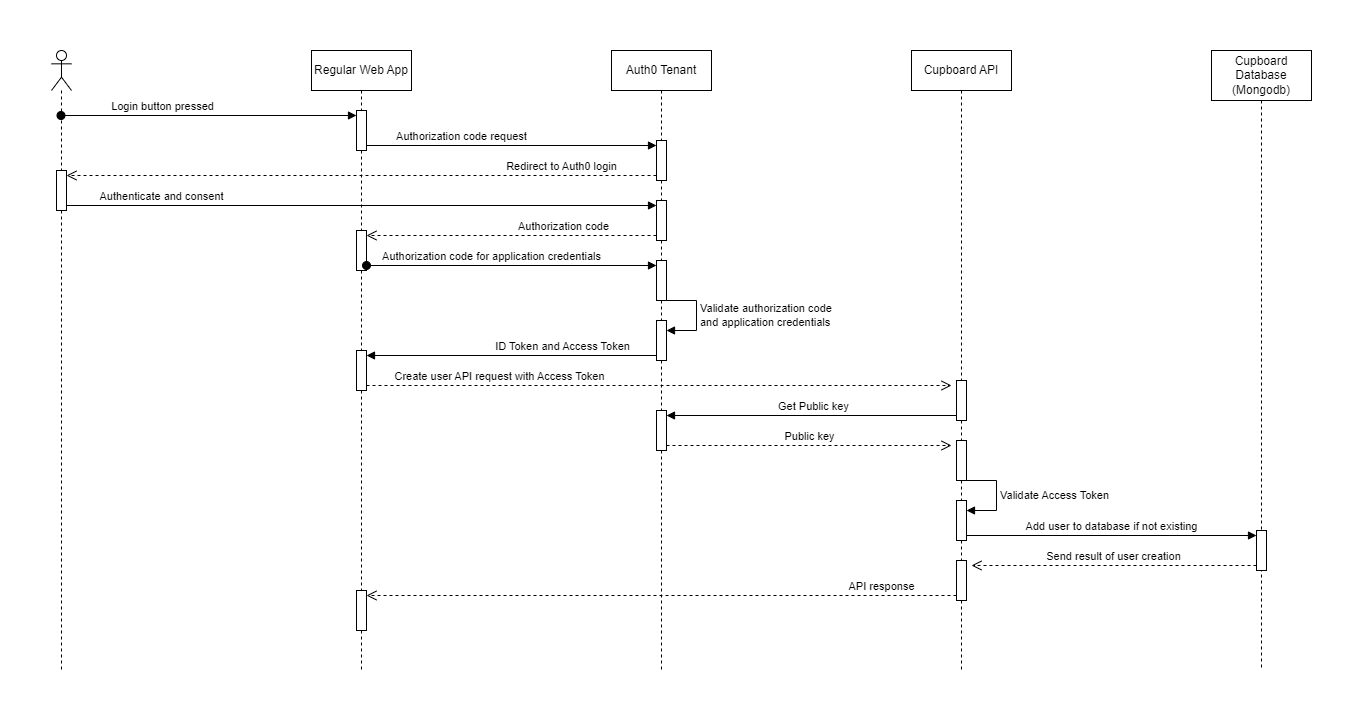

The diagram above was exported from draw.io. Its source (the exported page's mxGraphModel, read from the mxfile embedded in the PNG):
<mxGraphModel dx="2074" dy="1132" grid="1" gridSize="10" guides="1" tooltips="1" connect="1" arrows="1" fold="1" page="1" pageScale="1" pageWidth="1400" pageHeight="850" math="0" shadow="0">
  <root>
    <mxCell id="0" />
    <mxCell id="1" parent="0" />
    <mxCell id="4M-jgu5s0ScrOzmWkjQA-31" value="Get Public key" style="html=1;verticalAlign=bottom;endArrow=block;curved=0;rounded=0;entryX=1;entryY=0;entryDx=0;entryDy=5;" edge="1" target="4M-jgu5s0ScrOzmWkjQA-30" parent="1">
      <mxGeometry relative="1" as="geometry">
        <mxPoint x="1000" y="475" as="sourcePoint" />
      </mxGeometry>
    </mxCell>
    <mxCell id="4M-jgu5s0ScrOzmWkjQA-28" value="ID Token and Access Token" style="html=1;verticalAlign=bottom;endArrow=block;curved=0;rounded=0;entryX=1;entryY=0;entryDx=0;entryDy=5;" edge="1" target="4M-jgu5s0ScrOzmWkjQA-27" parent="1" source="4M-jgu5s0ScrOzmWkjQA-3">
      <mxGeometry x="-0.3243" relative="1" as="geometry">
        <mxPoint x="670" y="415" as="sourcePoint" />
        <mxPoint as="offset" />
      </mxGeometry>
    </mxCell>
    <mxCell id="4M-jgu5s0ScrOzmWkjQA-1" value="" style="shape=umlLifeline;perimeter=lifelinePerimeter;whiteSpace=wrap;html=1;container=1;dropTarget=0;collapsible=0;recursiveResize=0;outlineConnect=0;portConstraint=eastwest;newEdgeStyle={&quot;curved&quot;:0,&quot;rounded&quot;:0};participant=umlActor;" vertex="1" parent="1">
      <mxGeometry x="90" y="110" width="20" height="620" as="geometry" />
    </mxCell>
    <mxCell id="4M-jgu5s0ScrOzmWkjQA-15" value="" style="html=1;points=[[0,0,0,0,5],[0,1,0,0,-5],[1,0,0,0,5],[1,1,0,0,-5]];perimeter=orthogonalPerimeter;outlineConnect=0;targetShapes=umlLifeline;portConstraint=eastwest;newEdgeStyle={&quot;curved&quot;:0,&quot;rounded&quot;:0};" vertex="1" parent="4M-jgu5s0ScrOzmWkjQA-1">
      <mxGeometry x="5" y="120" width="10" height="40" as="geometry" />
    </mxCell>
    <mxCell id="4M-jgu5s0ScrOzmWkjQA-2" value="Regular Web App" style="shape=umlLifeline;perimeter=lifelinePerimeter;whiteSpace=wrap;html=1;container=1;dropTarget=0;collapsible=0;recursiveResize=0;outlineConnect=0;portConstraint=eastwest;newEdgeStyle={&quot;curved&quot;:0,&quot;rounded&quot;:0};" vertex="1" parent="1">
      <mxGeometry x="350" y="110" width="100" height="620" as="geometry" />
    </mxCell>
    <mxCell id="4M-jgu5s0ScrOzmWkjQA-6" value="" style="html=1;points=[[0,0,0,0,5],[0,1,0,0,-5],[1,0,0,0,5],[1,1,0,0,-5]];perimeter=orthogonalPerimeter;outlineConnect=0;targetShapes=umlLifeline;portConstraint=eastwest;newEdgeStyle={&quot;curved&quot;:0,&quot;rounded&quot;:0};" vertex="1" parent="4M-jgu5s0ScrOzmWkjQA-2">
      <mxGeometry x="45" y="60" width="10" height="40" as="geometry" />
    </mxCell>
    <mxCell id="4M-jgu5s0ScrOzmWkjQA-21" value="" style="html=1;points=[[0,0,0,0,5],[0,1,0,0,-5],[1,0,0,0,5],[1,1,0,0,-5]];perimeter=orthogonalPerimeter;outlineConnect=0;targetShapes=umlLifeline;portConstraint=eastwest;newEdgeStyle={&quot;curved&quot;:0,&quot;rounded&quot;:0};" vertex="1" parent="4M-jgu5s0ScrOzmWkjQA-2">
      <mxGeometry x="45" y="180" width="10" height="40" as="geometry" />
    </mxCell>
    <mxCell id="4M-jgu5s0ScrOzmWkjQA-27" value="" style="html=1;points=[[0,0,0,0,5],[0,1,0,0,-5],[1,0,0,0,5],[1,1,0,0,-5]];perimeter=orthogonalPerimeter;outlineConnect=0;targetShapes=umlLifeline;portConstraint=eastwest;newEdgeStyle={&quot;curved&quot;:0,&quot;rounded&quot;:0};" vertex="1" parent="4M-jgu5s0ScrOzmWkjQA-2">
      <mxGeometry x="45" y="300" width="10" height="40" as="geometry" />
    </mxCell>
    <mxCell id="4M-jgu5s0ScrOzmWkjQA-42" value="" style="html=1;points=[[0,0,0,0,5],[0,1,0,0,-5],[1,0,0,0,5],[1,1,0,0,-5]];perimeter=orthogonalPerimeter;outlineConnect=0;targetShapes=umlLifeline;portConstraint=eastwest;newEdgeStyle={&quot;curved&quot;:0,&quot;rounded&quot;:0};" vertex="1" parent="4M-jgu5s0ScrOzmWkjQA-2">
      <mxGeometry x="45" y="540" width="10" height="40" as="geometry" />
    </mxCell>
    <mxCell id="4M-jgu5s0ScrOzmWkjQA-3" value="Auth0 Tenant" style="shape=umlLifeline;perimeter=lifelinePerimeter;whiteSpace=wrap;html=1;container=1;dropTarget=0;collapsible=0;recursiveResize=0;outlineConnect=0;portConstraint=eastwest;newEdgeStyle={&quot;curved&quot;:0,&quot;rounded&quot;:0};" vertex="1" parent="1">
      <mxGeometry x="650" y="110" width="100" height="620" as="geometry" />
    </mxCell>
    <mxCell id="4M-jgu5s0ScrOzmWkjQA-10" value="" style="html=1;points=[[0,0,0,0,5],[0,1,0,0,-5],[1,0,0,0,5],[1,1,0,0,-5]];perimeter=orthogonalPerimeter;outlineConnect=0;targetShapes=umlLifeline;portConstraint=eastwest;newEdgeStyle={&quot;curved&quot;:0,&quot;rounded&quot;:0};" vertex="1" parent="4M-jgu5s0ScrOzmWkjQA-3">
      <mxGeometry x="45" y="90" width="10" height="40" as="geometry" />
    </mxCell>
    <mxCell id="4M-jgu5s0ScrOzmWkjQA-16" value="" style="html=1;points=[[0,0,0,0,5],[0,1,0,0,-5],[1,0,0,0,5],[1,1,0,0,-5]];perimeter=orthogonalPerimeter;outlineConnect=0;targetShapes=umlLifeline;portConstraint=eastwest;newEdgeStyle={&quot;curved&quot;:0,&quot;rounded&quot;:0};" vertex="1" parent="4M-jgu5s0ScrOzmWkjQA-3">
      <mxGeometry x="45" y="150" width="10" height="40" as="geometry" />
    </mxCell>
    <mxCell id="4M-jgu5s0ScrOzmWkjQA-19" value="" style="html=1;points=[[0,0,0,0,5],[0,1,0,0,-5],[1,0,0,0,5],[1,1,0,0,-5]];perimeter=orthogonalPerimeter;outlineConnect=0;targetShapes=umlLifeline;portConstraint=eastwest;newEdgeStyle={&quot;curved&quot;:0,&quot;rounded&quot;:0};" vertex="1" parent="4M-jgu5s0ScrOzmWkjQA-3">
      <mxGeometry x="45" y="210" width="10" height="40" as="geometry" />
    </mxCell>
    <mxCell id="4M-jgu5s0ScrOzmWkjQA-22" value="" style="html=1;points=[[0,0,0,0,5],[0,1,0,0,-5],[1,0,0,0,5],[1,1,0,0,-5]];perimeter=orthogonalPerimeter;outlineConnect=0;targetShapes=umlLifeline;portConstraint=eastwest;newEdgeStyle={&quot;curved&quot;:0,&quot;rounded&quot;:0};" vertex="1" parent="4M-jgu5s0ScrOzmWkjQA-3">
      <mxGeometry x="45" y="270" width="10" height="40" as="geometry" />
    </mxCell>
    <mxCell id="4M-jgu5s0ScrOzmWkjQA-23" value="Validate authorization code&lt;div&gt;and application credentials&lt;/div&gt;" style="html=1;align=left;spacingLeft=2;endArrow=block;rounded=0;edgeStyle=orthogonalEdgeStyle;curved=0;rounded=0;" edge="1" target="4M-jgu5s0ScrOzmWkjQA-22" parent="4M-jgu5s0ScrOzmWkjQA-3">
      <mxGeometry relative="1" as="geometry">
        <mxPoint x="55" y="250" as="sourcePoint" />
        <Array as="points">
          <mxPoint x="85" y="280" />
        </Array>
      </mxGeometry>
    </mxCell>
    <mxCell id="4M-jgu5s0ScrOzmWkjQA-30" value="" style="html=1;points=[[0,0,0,0,5],[0,1,0,0,-5],[1,0,0,0,5],[1,1,0,0,-5]];perimeter=orthogonalPerimeter;outlineConnect=0;targetShapes=umlLifeline;portConstraint=eastwest;newEdgeStyle={&quot;curved&quot;:0,&quot;rounded&quot;:0};" vertex="1" parent="4M-jgu5s0ScrOzmWkjQA-3">
      <mxGeometry x="45" y="360" width="10" height="40" as="geometry" />
    </mxCell>
    <mxCell id="4M-jgu5s0ScrOzmWkjQA-4" value="Cupboard API" style="shape=umlLifeline;perimeter=lifelinePerimeter;whiteSpace=wrap;html=1;container=1;dropTarget=0;collapsible=0;recursiveResize=0;outlineConnect=0;portConstraint=eastwest;newEdgeStyle={&quot;curved&quot;:0,&quot;rounded&quot;:0};" vertex="1" parent="1">
      <mxGeometry x="950" y="110" width="100" height="620" as="geometry" />
    </mxCell>
    <mxCell id="4M-jgu5s0ScrOzmWkjQA-33" value="" style="html=1;points=[[0,0,0,0,5],[0,1,0,0,-5],[1,0,0,0,5],[1,1,0,0,-5]];perimeter=orthogonalPerimeter;outlineConnect=0;targetShapes=umlLifeline;portConstraint=eastwest;newEdgeStyle={&quot;curved&quot;:0,&quot;rounded&quot;:0};" vertex="1" parent="4M-jgu5s0ScrOzmWkjQA-4">
      <mxGeometry x="45" y="330" width="10" height="40" as="geometry" />
    </mxCell>
    <mxCell id="4M-jgu5s0ScrOzmWkjQA-34" value="" style="html=1;points=[[0,0,0,0,5],[0,1,0,0,-5],[1,0,0,0,5],[1,1,0,0,-5]];perimeter=orthogonalPerimeter;outlineConnect=0;targetShapes=umlLifeline;portConstraint=eastwest;newEdgeStyle={&quot;curved&quot;:0,&quot;rounded&quot;:0};" vertex="1" parent="4M-jgu5s0ScrOzmWkjQA-4">
      <mxGeometry x="45" y="390" width="10" height="40" as="geometry" />
    </mxCell>
    <mxCell id="4M-jgu5s0ScrOzmWkjQA-35" value="" style="html=1;points=[[0,0,0,0,5],[0,1,0,0,-5],[1,0,0,0,5],[1,1,0,0,-5]];perimeter=orthogonalPerimeter;outlineConnect=0;targetShapes=umlLifeline;portConstraint=eastwest;newEdgeStyle={&quot;curved&quot;:0,&quot;rounded&quot;:0};" vertex="1" parent="4M-jgu5s0ScrOzmWkjQA-4">
      <mxGeometry x="45" y="450" width="10" height="40" as="geometry" />
    </mxCell>
    <mxCell id="4M-jgu5s0ScrOzmWkjQA-36" value="Validate Access Token" style="html=1;align=left;spacingLeft=2;endArrow=block;rounded=0;edgeStyle=orthogonalEdgeStyle;curved=0;rounded=0;" edge="1" parent="4M-jgu5s0ScrOzmWkjQA-4" target="4M-jgu5s0ScrOzmWkjQA-35">
      <mxGeometry relative="1" as="geometry">
        <mxPoint x="55" y="430" as="sourcePoint" />
        <Array as="points">
          <mxPoint x="85" y="460" />
        </Array>
      </mxGeometry>
    </mxCell>
    <mxCell id="4M-jgu5s0ScrOzmWkjQA-40" value="" style="html=1;points=[[0,0,0,0,5],[0,1,0,0,-5],[1,0,0,0,5],[1,1,0,0,-5]];perimeter=orthogonalPerimeter;outlineConnect=0;targetShapes=umlLifeline;portConstraint=eastwest;newEdgeStyle={&quot;curved&quot;:0,&quot;rounded&quot;:0};" vertex="1" parent="4M-jgu5s0ScrOzmWkjQA-4">
      <mxGeometry x="45" y="510" width="10" height="40" as="geometry" />
    </mxCell>
    <mxCell id="4M-jgu5s0ScrOzmWkjQA-5" value="Cupboard Database (Mongodb)" style="shape=umlLifeline;perimeter=lifelinePerimeter;whiteSpace=wrap;html=1;container=1;dropTarget=0;collapsible=0;recursiveResize=0;outlineConnect=0;portConstraint=eastwest;newEdgeStyle={&quot;curved&quot;:0,&quot;rounded&quot;:0};size=50;" vertex="1" parent="1">
      <mxGeometry x="1250" y="110" width="100" height="620" as="geometry" />
    </mxCell>
    <mxCell id="4M-jgu5s0ScrOzmWkjQA-37" value="" style="html=1;points=[[0,0,0,0,5],[0,1,0,0,-5],[1,0,0,0,5],[1,1,0,0,-5]];perimeter=orthogonalPerimeter;outlineConnect=0;targetShapes=umlLifeline;portConstraint=eastwest;newEdgeStyle={&quot;curved&quot;:0,&quot;rounded&quot;:0};" vertex="1" parent="4M-jgu5s0ScrOzmWkjQA-5">
      <mxGeometry x="45" y="480" width="10" height="40" as="geometry" />
    </mxCell>
    <mxCell id="4M-jgu5s0ScrOzmWkjQA-7" value="Login button pressed" style="html=1;verticalAlign=bottom;startArrow=oval;endArrow=block;startSize=8;curved=0;rounded=0;entryX=0;entryY=0;entryDx=0;entryDy=5;" edge="1" target="4M-jgu5s0ScrOzmWkjQA-6" parent="1" source="4M-jgu5s0ScrOzmWkjQA-1">
      <mxGeometry x="-0.3198" relative="1" as="geometry">
        <mxPoint x="320" y="185" as="sourcePoint" />
        <mxPoint x="1" as="offset" />
      </mxGeometry>
    </mxCell>
    <mxCell id="4M-jgu5s0ScrOzmWkjQA-11" value="Authorization code request" style="html=1;verticalAlign=bottom;endArrow=block;curved=0;rounded=0;entryX=0;entryY=0;entryDx=0;entryDy=5;exitX=1;exitY=1;exitDx=0;exitDy=-5;exitPerimeter=0;" edge="1" target="4M-jgu5s0ScrOzmWkjQA-10" parent="1" source="4M-jgu5s0ScrOzmWkjQA-6">
      <mxGeometry x="-0.3448" relative="1" as="geometry">
        <mxPoint x="470" y="215" as="sourcePoint" />
        <mxPoint as="offset" />
      </mxGeometry>
    </mxCell>
    <mxCell id="4M-jgu5s0ScrOzmWkjQA-12" value="Redirect to Auth0 login" style="html=1;verticalAlign=bottom;endArrow=open;dashed=1;endSize=8;curved=0;rounded=0;exitX=0;exitY=1;exitDx=0;exitDy=-5;entryX=1;entryY=0;entryDx=0;entryDy=5;entryPerimeter=0;" edge="1" source="4M-jgu5s0ScrOzmWkjQA-10" parent="1" target="4M-jgu5s0ScrOzmWkjQA-15">
      <mxGeometry x="-0.678" relative="1" as="geometry">
        <mxPoint x="140" y="235" as="targetPoint" />
        <mxPoint as="offset" />
      </mxGeometry>
    </mxCell>
    <mxCell id="4M-jgu5s0ScrOzmWkjQA-17" value="Authenticate and consent" style="html=1;verticalAlign=bottom;endArrow=block;curved=0;rounded=0;entryX=0;entryY=0;entryDx=0;entryDy=5;exitX=1;exitY=1;exitDx=0;exitDy=-5;exitPerimeter=0;" edge="1" target="4M-jgu5s0ScrOzmWkjQA-16" parent="1" source="4M-jgu5s0ScrOzmWkjQA-15">
      <mxGeometry x="-0.678" relative="1" as="geometry">
        <mxPoint x="620" y="275" as="sourcePoint" />
        <mxPoint as="offset" />
      </mxGeometry>
    </mxCell>
    <mxCell id="4M-jgu5s0ScrOzmWkjQA-18" value="Authorization code" style="html=1;verticalAlign=bottom;endArrow=open;dashed=1;endSize=8;curved=0;rounded=0;exitX=0;exitY=1;exitDx=0;exitDy=-5;entryX=1;entryY=0;entryDx=0;entryDy=5;entryPerimeter=0;" edge="1" source="4M-jgu5s0ScrOzmWkjQA-16" parent="1" target="4M-jgu5s0ScrOzmWkjQA-21">
      <mxGeometry x="-0.357" relative="1" as="geometry">
        <mxPoint x="420" y="295" as="targetPoint" />
        <mxPoint as="offset" />
      </mxGeometry>
    </mxCell>
    <mxCell id="4M-jgu5s0ScrOzmWkjQA-20" value="Authorization code for application credentials" style="html=1;verticalAlign=bottom;startArrow=oval;endArrow=block;startSize=8;curved=0;rounded=0;entryX=0;entryY=0;entryDx=0;entryDy=5;exitX=1;exitY=1;exitDx=0;exitDy=-5;exitPerimeter=0;" edge="1" target="4M-jgu5s0ScrOzmWkjQA-19" parent="1" source="4M-jgu5s0ScrOzmWkjQA-21">
      <mxGeometry x="-0.1379" relative="1" as="geometry">
        <mxPoint x="430" y="320" as="sourcePoint" />
        <mxPoint as="offset" />
      </mxGeometry>
    </mxCell>
    <mxCell id="4M-jgu5s0ScrOzmWkjQA-29" value="Create user API request with Access Token" style="html=1;verticalAlign=bottom;endArrow=open;dashed=1;endSize=8;curved=0;rounded=0;exitX=1;exitY=1;exitDx=0;exitDy=-5;" edge="1" source="4M-jgu5s0ScrOzmWkjQA-27" parent="1">
      <mxGeometry x="-0.5458" relative="1" as="geometry">
        <mxPoint x="990" y="445" as="targetPoint" />
        <mxPoint as="offset" />
      </mxGeometry>
    </mxCell>
    <mxCell id="4M-jgu5s0ScrOzmWkjQA-32" value="Public key" style="html=1;verticalAlign=bottom;endArrow=open;dashed=1;endSize=8;curved=0;rounded=0;exitX=1;exitY=1;exitDx=0;exitDy=-5;" edge="1" source="4M-jgu5s0ScrOzmWkjQA-30" parent="1">
      <mxGeometry relative="1" as="geometry">
        <mxPoint x="990" y="505" as="targetPoint" />
      </mxGeometry>
    </mxCell>
    <mxCell id="4M-jgu5s0ScrOzmWkjQA-38" value="Add user to database if not existing" style="html=1;verticalAlign=bottom;endArrow=block;curved=0;rounded=0;entryX=0;entryY=0;entryDx=0;entryDy=5;exitX=1;exitY=1;exitDx=0;exitDy=-5;exitPerimeter=0;" edge="1" target="4M-jgu5s0ScrOzmWkjQA-37" parent="1" source="4M-jgu5s0ScrOzmWkjQA-35">
      <mxGeometry relative="1" as="geometry">
        <mxPoint x="1010" y="595" as="sourcePoint" />
      </mxGeometry>
    </mxCell>
    <mxCell id="4M-jgu5s0ScrOzmWkjQA-39" value="Send result of user creation" style="html=1;verticalAlign=bottom;endArrow=open;dashed=1;endSize=8;curved=0;rounded=0;exitX=0;exitY=1;exitDx=0;exitDy=-5;" edge="1" source="4M-jgu5s0ScrOzmWkjQA-37" parent="1">
      <mxGeometry relative="1" as="geometry">
        <mxPoint x="1010" y="625" as="targetPoint" />
      </mxGeometry>
    </mxCell>
    <mxCell id="4M-jgu5s0ScrOzmWkjQA-41" value="API response" style="html=1;verticalAlign=bottom;endArrow=open;dashed=1;endSize=8;curved=0;rounded=0;exitX=0;exitY=1;exitDx=0;exitDy=-5;exitPerimeter=0;" edge="1" parent="1" source="4M-jgu5s0ScrOzmWkjQA-40" target="4M-jgu5s0ScrOzmWkjQA-42">
      <mxGeometry x="-0.7458" relative="1" as="geometry">
        <mxPoint x="940" y="660" as="sourcePoint" />
        <mxPoint x="660" y="610" as="targetPoint" />
        <mxPoint as="offset" />
      </mxGeometry>
    </mxCell>
  </root>
</mxGraphModel>